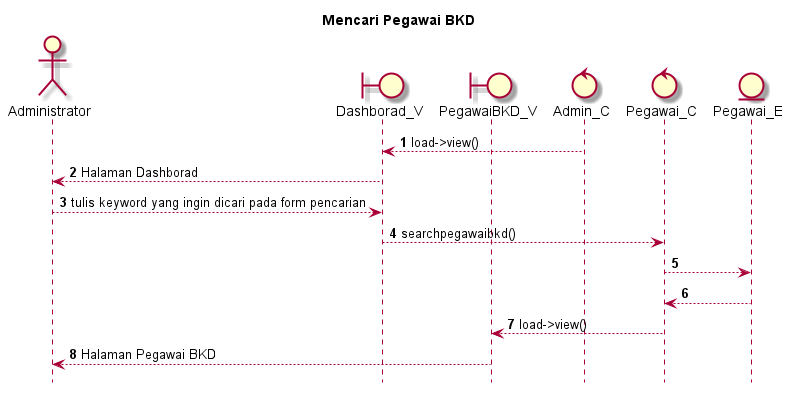

The diagram above was rendered by PlantUML. Its source (embedded in the PNG):
@startuml

autonumber
hide footbox
title Mencari Pegawai BKD

Actor Administrator
boundary Dashborad_V
boundary PegawaiBKD_V
control Admin_C
control Pegawai_C
Entity Pegawai_E

Admin_C --> Dashborad_V: load->view()
Dashborad_V --> Administrator: Halaman Dashborad
Administrator --> Dashborad_V: tulis keyword yang ingin dicari pada form pencarian
Dashborad_V --> Pegawai_C: searchpegawaibkd()
Pegawai_C --> Pegawai_E:
    
    Pegawai_E --> Pegawai_C:
    Pegawai_C --> PegawaiBKD_V: load->view()
    PegawaiBKD_V --> Administrator: Halaman Pegawai BKD

@enduml